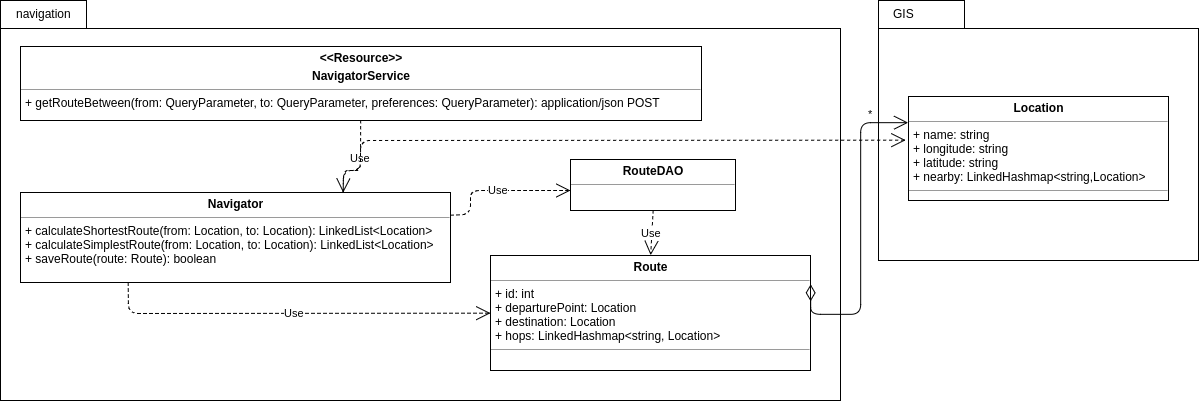

The diagram above was exported from draw.io. Its source (the exported page's mxGraphModel, read from the mxfile embedded in the PNG):
<mxGraphModel dx="988" dy="1052" grid="1" gridSize="10" guides="1" tooltips="1" connect="1" arrows="1" fold="1" page="0" pageScale="1" pageWidth="1169" pageHeight="826" background="#ffffff" math="0" shadow="0">
  <root>
    <mxCell id="0" style=";html=1;" />
    <mxCell id="1" style=";html=1;" parent="0" />
    <mxCell id="148" value="" style="shape=folder;fontStyle=1;spacingTop=10;tabWidth=86;tabHeight=28;tabPosition=left;html=1;" parent="1" vertex="1">
      <mxGeometry x="1519" y="-280" width="320" height="260" as="geometry" />
    </mxCell>
    <mxCell id="149" value="" style="shape=folder;fontStyle=1;spacingTop=10;tabWidth=86;tabHeight=28;tabPosition=left;html=1;" parent="1" vertex="1">
      <mxGeometry x="641" y="-280" width="840" height="400" as="geometry" />
    </mxCell>
    <mxCell id="150" value="&lt;p style=&quot;margin: 0px ; margin-top: 4px ; text-align: center&quot;&gt;&lt;b&gt;Location&lt;/b&gt;&lt;/p&gt;&lt;hr size=&quot;1&quot;&gt;&lt;p style=&quot;margin: 0px ; margin-left: 4px&quot;&gt;+ name: string&lt;/p&gt;&lt;p style=&quot;margin: 0px ; margin-left: 4px&quot;&gt;+ longitude: string&lt;br&gt;&lt;/p&gt;&lt;p style=&quot;margin: 0px ; margin-left: 4px&quot;&gt;+ latitude: string&lt;/p&gt;&lt;p style=&quot;margin: 0px ; margin-left: 4px&quot;&gt;+ nearby: LinkedHashmap&amp;lt;string,Location&amp;gt;&lt;/p&gt;&lt;hr size=&quot;1&quot;&gt;&lt;p style=&quot;margin: 0px ; margin-left: 4px&quot;&gt;&lt;br&gt;&lt;/p&gt;" style="verticalAlign=top;align=left;overflow=fill;fontSize=12;fontFamily=Helvetica;html=1;" parent="1" vertex="1">
      <mxGeometry x="1549" y="-184" width="260" height="104" as="geometry" />
    </mxCell>
    <mxCell id="151" value="navigation" style="text;html=1;strokeColor=none;fillColor=none;align=left;verticalAlign=top;spacingLeft=4;spacingRight=4;whiteSpace=wrap;overflow=hidden;rotatable=0;points=[[0,0.5],[1,0.5]];portConstraint=eastwest;" parent="1" vertex="1">
      <mxGeometry x="651" y="-280" width="100" height="39.565217391304344" as="geometry" />
    </mxCell>
    <mxCell id="152" value="&lt;p style=&quot;margin: 0px ; margin-top: 4px ; text-align: center&quot;&gt;&lt;b&gt;Navigator&lt;/b&gt;&lt;/p&gt;&lt;hr size=&quot;1&quot;&gt;&lt;p style=&quot;margin: 0px ; margin-left: 4px&quot;&gt;&lt;/p&gt;&lt;p style=&quot;margin: 0px ; margin-left: 4px&quot;&gt;&lt;span&gt;+ calculateShortestRoute(from: Location, to: Location): LinkedList&amp;lt;Location&amp;gt;&lt;/span&gt;&lt;br&gt;&lt;/p&gt;&lt;p style=&quot;margin: 0px ; margin-left: 4px&quot;&gt;&lt;span&gt;+ calculateSimplestRoute(&lt;/span&gt;&lt;span&gt;from: Location, to: Location&lt;/span&gt;&lt;span&gt;): LinkedList&amp;lt;Location&amp;gt;&lt;/span&gt;&lt;/p&gt;&lt;p style=&quot;margin: 0px ; margin-left: 4px&quot;&gt;&lt;span&gt;+&amp;nbsp;&lt;/span&gt;&lt;span&gt;saveRoute(route: Route): boolean&lt;/span&gt;&lt;/p&gt;" style="verticalAlign=top;align=left;overflow=fill;fontSize=12;fontFamily=Helvetica;html=1;" parent="1" vertex="1">
      <mxGeometry x="661" y="-88" width="430" height="90" as="geometry" />
    </mxCell>
    <mxCell id="153" value="&lt;p style=&quot;margin: 0px ; margin-top: 4px ; text-align: center&quot;&gt;&lt;b&gt;&amp;lt;&amp;lt;Resource&amp;gt;&amp;gt;&lt;/b&gt;&lt;/p&gt;&lt;p style=&quot;margin: 0px ; margin-top: 4px ; text-align: center&quot;&gt;&lt;b&gt;NavigatorService&lt;/b&gt;&lt;/p&gt;&lt;hr size=&quot;1&quot;&gt;&lt;p style=&quot;margin: 0px ; margin-left: 4px&quot;&gt;&lt;span&gt;+ getRouteBetween(from: QueryParameter, to: QueryParameter, preferences: QueryParameter): application/json POST&lt;/span&gt;&lt;/p&gt;" style="verticalAlign=top;align=left;overflow=fill;fontSize=12;fontFamily=Helvetica;html=1;" parent="1" vertex="1">
      <mxGeometry x="661" y="-234" width="681" height="74" as="geometry" />
    </mxCell>
    <mxCell id="155" value="&lt;p style=&quot;margin: 0px ; margin-top: 4px ; text-align: center&quot;&gt;&lt;b&gt;RouteDAO&lt;/b&gt;&lt;/p&gt;&lt;hr size=&quot;1&quot;&gt;&lt;p style=&quot;margin: 0px ; margin-left: 4px&quot;&gt;&lt;/p&gt;&lt;p style=&quot;margin: 0px ; margin-left: 4px&quot;&gt;&lt;br&gt;&lt;/p&gt;" style="verticalAlign=top;align=left;overflow=fill;fontSize=12;fontFamily=Helvetica;html=1;" parent="1" vertex="1">
      <mxGeometry x="1211" y="-121" width="165" height="51" as="geometry" />
    </mxCell>
    <mxCell id="156" value="&lt;p style=&quot;margin: 0px ; margin-top: 4px ; text-align: center&quot;&gt;&lt;b&gt;Route&lt;/b&gt;&lt;/p&gt;&lt;hr size=&quot;1&quot;&gt;&lt;p style=&quot;margin: 0px ; margin-left: 4px&quot;&gt;+ id: int&lt;/p&gt;&lt;p style=&quot;margin: 0px ; margin-left: 4px&quot;&gt;+ departurePoint: Location&lt;br&gt;&lt;/p&gt;&lt;p style=&quot;margin: 0px ; margin-left: 4px&quot;&gt;+ destination: Location&lt;/p&gt;&lt;p style=&quot;margin: 0px ; margin-left: 4px&quot;&gt;+ hops: LinkedHashmap&amp;lt;string, Location&amp;gt;&lt;/p&gt;&lt;hr size=&quot;1&quot;&gt;&lt;p style=&quot;margin: 0px ; margin-left: 4px&quot;&gt;&lt;br&gt;&lt;/p&gt;" style="verticalAlign=top;align=left;overflow=fill;fontSize=12;fontFamily=Helvetica;html=1;" parent="1" vertex="1">
      <mxGeometry x="1131" y="-25" width="320" height="115" as="geometry" />
    </mxCell>
    <mxCell id="157" value="Use" style="endArrow=open;endSize=12;dashed=1;html=1;entryX=0.5;entryY=0;exitX=0.5;exitY=1;" parent="1" source="155" target="156" edge="1">
      <mxGeometry width="160" relative="1" as="geometry">
        <mxPoint x="1201" y="70" as="sourcePoint" />
        <mxPoint x="1361" y="70" as="targetPoint" />
        <Array as="points" />
      </mxGeometry>
    </mxCell>
    <mxCell id="159" value="Use" style="endArrow=open;endSize=12;dashed=1;html=1;exitX=0.5;exitY=1;entryX=0.75;entryY=0;" parent="1" source="153" target="152" edge="1">
      <mxGeometry x="-0.1549" width="160" relative="1" as="geometry">
        <mxPoint x="1031" y="-150" as="sourcePoint" />
        <mxPoint x="1191" y="-150" as="targetPoint" />
        <Array as="points">
          <mxPoint x="1001" y="-110" />
          <mxPoint x="984" y="-110" />
        </Array>
        <mxPoint as="offset" />
      </mxGeometry>
    </mxCell>
    <mxCell id="160" value="GIS" style="text;html=1;strokeColor=none;fillColor=none;align=left;verticalAlign=top;spacingLeft=4;spacingRight=4;whiteSpace=wrap;overflow=hidden;rotatable=0;points=[[0,0.5],[1,0.5]];portConstraint=eastwest;" parent="1" vertex="1">
      <mxGeometry x="1528" y="-280" width="100" height="39.565217391304344" as="geometry" />
    </mxCell>
    <mxCell id="161" value="Use" style="endArrow=open;endSize=12;dashed=1;html=1;exitX=0.25;exitY=1;" parent="1" source="152" target="156" edge="1">
      <mxGeometry width="160" relative="1" as="geometry">
        <mxPoint x="741" y="50" as="sourcePoint" />
        <mxPoint x="901" y="50" as="targetPoint" />
        <Array as="points">
          <mxPoint x="769" y="33" />
        </Array>
      </mxGeometry>
    </mxCell>
    <mxCell id="162" value="Use" style="endArrow=open;endSize=12;dashed=1;html=1;exitX=1;exitY=0.25;" parent="1" source="152" edge="1">
      <mxGeometry width="160" relative="1" as="geometry">
        <mxPoint x="1051" y="-90" as="sourcePoint" />
        <mxPoint x="1211" y="-90" as="targetPoint" />
        <Array as="points">
          <mxPoint x="1111" y="-66" />
          <mxPoint x="1111" y="-90" />
        </Array>
      </mxGeometry>
    </mxCell>
    <mxCell id="163" value="*" style="endArrow=open;html=1;endSize=12;startArrow=diamondThin;startSize=14;startFill=0;edgeStyle=orthogonalEdgeStyle;align=left;verticalAlign=bottom;exitX=1;exitY=0.25;entryX=0;entryY=0.25;" parent="1" source="156" target="150" edge="1">
      <mxGeometry x="0.7365" relative="1" as="geometry">
        <mxPoint x="1491" y="-10" as="sourcePoint" />
        <mxPoint x="1651" y="-10" as="targetPoint" />
        <Array as="points">
          <mxPoint x="1451" y="34" />
          <mxPoint x="1501" y="34" />
          <mxPoint x="1501" y="-158" />
        </Array>
        <mxPoint as="offset" />
      </mxGeometry>
    </mxCell>
    <mxCell id="164" value="" style="endArrow=open;endSize=12;dashed=1;html=1;exitX=0.75;exitY=0;entryX=-0.012;entryY=0.417;entryPerimeter=0;" parent="1" source="152" target="150" edge="1">
      <mxGeometry x="-0.0423" y="-1" width="160" relative="1" as="geometry">
        <mxPoint x="1051" y="-110" as="sourcePoint" />
        <mxPoint x="1211" y="-110" as="targetPoint" />
        <Array as="points">
          <mxPoint x="984" y="-110" />
          <mxPoint x="1001" y="-110" />
          <mxPoint x="1001" y="-140" />
        </Array>
        <mxPoint as="offset" />
      </mxGeometry>
    </mxCell>
  </root>
</mxGraphModel>